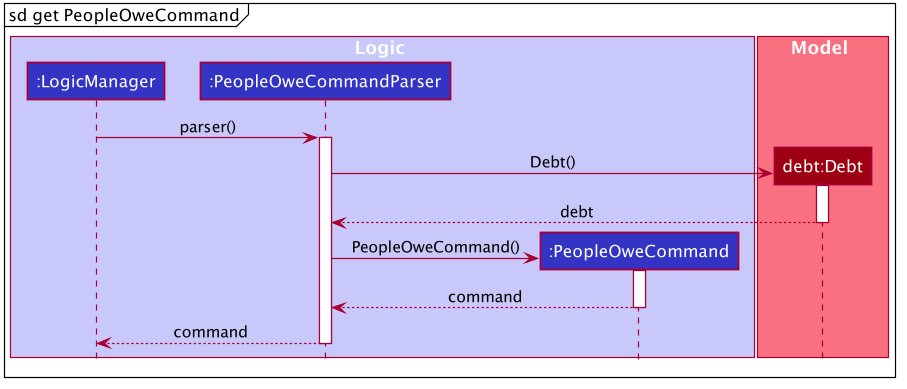

The diagram above was rendered by PlantUML. Its source (embedded in the PNG):
@startuml








skinparam BackgroundColor #FFFFFFF

skinparam Shadowing false

skinparam Class {
    FontColor #FFFFFF
    BorderThickness 1
    BorderColor #FFFFFF
    StereotypeFontColor #FFFFFF
    FontName Arial
}

skinparam Actor {
    BorderColor #000000
    Color #000000
    FontName Arial
}

skinparam Sequence {
    MessageAlign center
    BoxFontSize 15
    BoxPadding 0
    BoxFontColor #FFFFFF
    FontName Arial
}

skinparam Participant {
    FontColor #FFFFFFF
    Padding 20
}

skinparam MinClassWidth 50
skinparam ParticipantPadding 10
skinparam Shadowing false
skinparam DefaultTextAlignment center
skinparam packageStyle Rectangle

hide footbox
hide members
hide circle

mainframe sd get PeopleOweCommand

box Logic #C8C8FA
participant ":LogicManager" as Logic #3333C4
participant ":PeopleOweCommandParser" as PeopleOweCommandParser #3333C4
participant ":PeopleOweCommand" as PeopleOweCommand #3333C4
end box

box Model #F97181
participant "debt:Debt" as debt #9D0012
end box

Logic -> PeopleOweCommandParser : parser()
activate PeopleOweCommandParser

create debt
PeopleOweCommandParser -> debt : Debt()
activate debt

debt --> PeopleOweCommandParser : debt
deactivate debt

create PeopleOweCommand
PeopleOweCommandParser -> PeopleOweCommand : PeopleOweCommand()
activate PeopleOweCommand

PeopleOweCommand --> PeopleOweCommandParser : command
deactivate PeopleOweCommand

PeopleOweCommandParser --> Logic : command
deactivate PeopleOweCommandParser

@enduml